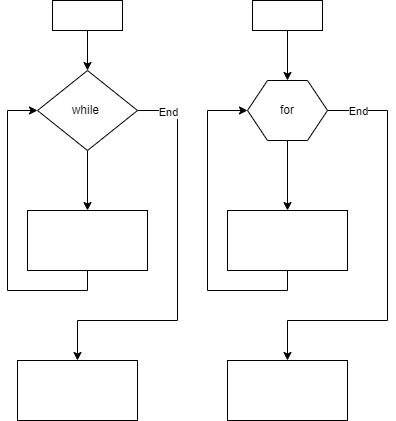

The diagram above was exported from draw.io. Its source (the exported page's mxGraphModel, read from the mxfile embedded in the PNG):
<mxGraphModel dx="2060" dy="1194" grid="1" gridSize="10" guides="1" tooltips="1" connect="1" arrows="1" fold="1" page="1" pageScale="1" pageWidth="827" pageHeight="1169" math="0" shadow="0">
  <root>
    <mxCell id="0" />
    <mxCell id="1" parent="0" />
    <mxCell id="kgZbFiTqu_aRR5M6sBiC-1" value="" style="edgeStyle=orthogonalEdgeStyle;rounded=0;orthogonalLoop=1;jettySize=auto;html=1;" edge="1" parent="1" source="kgZbFiTqu_aRR5M6sBiC-4" target="kgZbFiTqu_aRR5M6sBiC-6">
      <mxGeometry relative="1" as="geometry" />
    </mxCell>
    <mxCell id="kgZbFiTqu_aRR5M6sBiC-2" style="edgeStyle=orthogonalEdgeStyle;rounded=0;orthogonalLoop=1;jettySize=auto;html=1;" edge="1" parent="1" source="kgZbFiTqu_aRR5M6sBiC-4" target="kgZbFiTqu_aRR5M6sBiC-7">
      <mxGeometry relative="1" as="geometry">
        <Array as="points">
          <mxPoint x="394" y="470" />
          <mxPoint x="394" y="680" />
          <mxPoint x="294" y="680" />
        </Array>
      </mxGeometry>
    </mxCell>
    <mxCell id="kgZbFiTqu_aRR5M6sBiC-3" value="End" style="edgeLabel;html=1;align=center;verticalAlign=middle;resizable=0;points=[];" vertex="1" connectable="0" parent="kgZbFiTqu_aRR5M6sBiC-2">
      <mxGeometry x="-0.8439" relative="1" as="geometry">
        <mxPoint y="1" as="offset" />
      </mxGeometry>
    </mxCell>
    <mxCell id="kgZbFiTqu_aRR5M6sBiC-4" value="&lt;div&gt;while&amp;nbsp;&lt;/div&gt;" style="rhombus;whiteSpace=wrap;html=1;" vertex="1" parent="1">
      <mxGeometry x="254" y="430" width="100" height="80" as="geometry" />
    </mxCell>
    <mxCell id="kgZbFiTqu_aRR5M6sBiC-5" style="edgeStyle=orthogonalEdgeStyle;rounded=0;orthogonalLoop=1;jettySize=auto;html=1;entryX=0;entryY=0.5;entryDx=0;entryDy=0;" edge="1" parent="1" source="kgZbFiTqu_aRR5M6sBiC-6" target="kgZbFiTqu_aRR5M6sBiC-4">
      <mxGeometry relative="1" as="geometry">
        <Array as="points">
          <mxPoint x="304" y="650" />
          <mxPoint x="224" y="650" />
          <mxPoint x="224" y="470" />
        </Array>
      </mxGeometry>
    </mxCell>
    <mxCell id="kgZbFiTqu_aRR5M6sBiC-6" value="" style="rounded=0;whiteSpace=wrap;html=1;" vertex="1" parent="1">
      <mxGeometry x="244" y="570" width="120" height="60" as="geometry" />
    </mxCell>
    <mxCell id="kgZbFiTqu_aRR5M6sBiC-7" value="" style="rounded=0;whiteSpace=wrap;html=1;" vertex="1" parent="1">
      <mxGeometry x="234" y="720" width="120" height="60" as="geometry" />
    </mxCell>
    <mxCell id="kgZbFiTqu_aRR5M6sBiC-8" style="edgeStyle=orthogonalEdgeStyle;rounded=0;orthogonalLoop=1;jettySize=auto;html=1;" edge="1" parent="1" source="kgZbFiTqu_aRR5M6sBiC-11" target="kgZbFiTqu_aRR5M6sBiC-14">
      <mxGeometry relative="1" as="geometry">
        <Array as="points">
          <mxPoint x="604" y="470" />
          <mxPoint x="604" y="680" />
          <mxPoint x="504" y="680" />
        </Array>
      </mxGeometry>
    </mxCell>
    <mxCell id="kgZbFiTqu_aRR5M6sBiC-9" value="End" style="edgeLabel;html=1;align=center;verticalAlign=middle;resizable=0;points=[];" vertex="1" connectable="0" parent="kgZbFiTqu_aRR5M6sBiC-8">
      <mxGeometry x="-0.8098" relative="1" as="geometry">
        <mxPoint x="-9" as="offset" />
      </mxGeometry>
    </mxCell>
    <mxCell id="kgZbFiTqu_aRR5M6sBiC-10" style="edgeStyle=orthogonalEdgeStyle;rounded=0;orthogonalLoop=1;jettySize=auto;html=1;entryX=0.5;entryY=0;entryDx=0;entryDy=0;" edge="1" parent="1" source="kgZbFiTqu_aRR5M6sBiC-11" target="kgZbFiTqu_aRR5M6sBiC-13">
      <mxGeometry relative="1" as="geometry" />
    </mxCell>
    <mxCell id="kgZbFiTqu_aRR5M6sBiC-11" value="for" style="shape=hexagon;perimeter=hexagonPerimeter2;whiteSpace=wrap;html=1;fixedSize=1;" vertex="1" parent="1">
      <mxGeometry x="464" y="440" width="80" height="60" as="geometry" />
    </mxCell>
    <mxCell id="kgZbFiTqu_aRR5M6sBiC-12" style="edgeStyle=orthogonalEdgeStyle;rounded=0;orthogonalLoop=1;jettySize=auto;html=1;entryX=0;entryY=0.5;entryDx=0;entryDy=0;" edge="1" parent="1" source="kgZbFiTqu_aRR5M6sBiC-13" target="kgZbFiTqu_aRR5M6sBiC-11">
      <mxGeometry relative="1" as="geometry">
        <Array as="points">
          <mxPoint x="504" y="650" />
          <mxPoint x="424" y="650" />
          <mxPoint x="424" y="470" />
        </Array>
        <mxPoint x="454" y="500" as="targetPoint" />
      </mxGeometry>
    </mxCell>
    <mxCell id="kgZbFiTqu_aRR5M6sBiC-13" value="" style="rounded=0;whiteSpace=wrap;html=1;" vertex="1" parent="1">
      <mxGeometry x="444" y="570" width="120" height="60" as="geometry" />
    </mxCell>
    <mxCell id="kgZbFiTqu_aRR5M6sBiC-14" value="" style="rounded=0;whiteSpace=wrap;html=1;" vertex="1" parent="1">
      <mxGeometry x="444" y="720" width="120" height="60" as="geometry" />
    </mxCell>
    <mxCell id="kgZbFiTqu_aRR5M6sBiC-15" value="" style="edgeStyle=orthogonalEdgeStyle;rounded=0;orthogonalLoop=1;jettySize=auto;html=1;" edge="1" parent="1" source="kgZbFiTqu_aRR5M6sBiC-16" target="kgZbFiTqu_aRR5M6sBiC-4">
      <mxGeometry relative="1" as="geometry" />
    </mxCell>
    <mxCell id="kgZbFiTqu_aRR5M6sBiC-16" value="" style="rounded=0;whiteSpace=wrap;html=1;" vertex="1" parent="1">
      <mxGeometry x="269" y="360" width="70" height="30" as="geometry" />
    </mxCell>
    <mxCell id="kgZbFiTqu_aRR5M6sBiC-18" style="edgeStyle=orthogonalEdgeStyle;rounded=0;orthogonalLoop=1;jettySize=auto;html=1;entryX=0.5;entryY=0;entryDx=0;entryDy=0;" edge="1" parent="1" source="kgZbFiTqu_aRR5M6sBiC-17" target="kgZbFiTqu_aRR5M6sBiC-11">
      <mxGeometry relative="1" as="geometry" />
    </mxCell>
    <mxCell id="kgZbFiTqu_aRR5M6sBiC-17" value="" style="rounded=0;whiteSpace=wrap;html=1;" vertex="1" parent="1">
      <mxGeometry x="469" y="360" width="70" height="30" as="geometry" />
    </mxCell>
  </root>
</mxGraphModel>